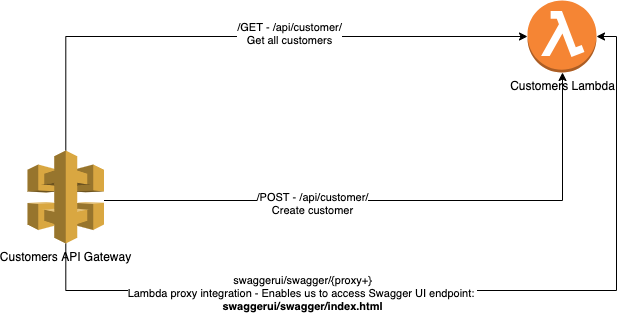

The diagram above was exported from draw.io. Its source (the exported page's mxGraphModel, read from the mxfile embedded in the PNG):
<mxGraphModel dx="1298" dy="729" grid="1" gridSize="10" guides="1" tooltips="1" connect="1" arrows="1" fold="1" page="1" pageScale="1" pageWidth="850" pageHeight="1100" math="0" shadow="0">
  <root>
    <mxCell id="0" />
    <mxCell id="1" parent="0" />
    <mxCell id="agFlX0L1Kn2FtQkcK7Nf-1" value="Customers Lambda" style="outlineConnect=0;dashed=0;verticalLabelPosition=bottom;verticalAlign=top;align=center;html=1;shape=mxgraph.aws3.lambda_function;fillColor=#F58534;gradientColor=none;" parent="1" vertex="1">
      <mxGeometry x="570" y="70" width="69" height="72" as="geometry" />
    </mxCell>
    <mxCell id="agFlX0L1Kn2FtQkcK7Nf-3" style="edgeStyle=orthogonalEdgeStyle;rounded=0;orthogonalLoop=1;jettySize=auto;html=1;" parent="1" source="agFlX0L1Kn2FtQkcK7Nf-2" target="agFlX0L1Kn2FtQkcK7Nf-1" edge="1">
      <mxGeometry relative="1" as="geometry">
        <Array as="points">
          <mxPoint x="108" y="106" />
        </Array>
      </mxGeometry>
    </mxCell>
    <mxCell id="agFlX0L1Kn2FtQkcK7Nf-6" value="/GET - /api/customer/&lt;br&gt;Get all customers" style="edgeLabel;html=1;align=center;verticalAlign=middle;resizable=0;points=[];" parent="agFlX0L1Kn2FtQkcK7Nf-3" vertex="1" connectable="0">
      <mxGeometry x="0.1697" y="4" relative="1" as="geometry">
        <mxPoint as="offset" />
      </mxGeometry>
    </mxCell>
    <mxCell id="agFlX0L1Kn2FtQkcK7Nf-7" style="edgeStyle=orthogonalEdgeStyle;rounded=0;orthogonalLoop=1;jettySize=auto;html=1;" parent="1" source="agFlX0L1Kn2FtQkcK7Nf-2" target="agFlX0L1Kn2FtQkcK7Nf-1" edge="1">
      <mxGeometry relative="1" as="geometry">
        <Array as="points">
          <mxPoint x="605" y="270" />
        </Array>
      </mxGeometry>
    </mxCell>
    <mxCell id="agFlX0L1Kn2FtQkcK7Nf-8" value="/POST - /api/customer/&lt;br&gt;Create customer" style="edgeLabel;html=1;align=center;verticalAlign=middle;resizable=0;points=[];" parent="agFlX0L1Kn2FtQkcK7Nf-7" vertex="1" connectable="0">
      <mxGeometry x="-0.2892" y="-2" relative="1" as="geometry">
        <mxPoint as="offset" />
      </mxGeometry>
    </mxCell>
    <mxCell id="agFlX0L1Kn2FtQkcK7Nf-10" style="edgeStyle=orthogonalEdgeStyle;rounded=0;orthogonalLoop=1;jettySize=auto;html=1;entryX=1;entryY=0.5;entryDx=0;entryDy=0;entryPerimeter=0;" parent="1" source="agFlX0L1Kn2FtQkcK7Nf-2" target="agFlX0L1Kn2FtQkcK7Nf-1" edge="1">
      <mxGeometry relative="1" as="geometry">
        <Array as="points">
          <mxPoint x="108" y="360" />
          <mxPoint x="659" y="360" />
          <mxPoint x="659" y="106" />
        </Array>
      </mxGeometry>
    </mxCell>
    <mxCell id="agFlX0L1Kn2FtQkcK7Nf-11" value="swaggerui/swagger/{proxy+}&lt;br&gt;Lambda proxy integration - Enables us to access Swagger UI endpoint:&amp;nbsp;&lt;br&gt;&lt;b&gt;swaggerui/swagger/index.html&lt;/b&gt;" style="edgeLabel;html=1;align=center;verticalAlign=middle;resizable=0;points=[];" parent="agFlX0L1Kn2FtQkcK7Nf-10" vertex="1" connectable="0">
      <mxGeometry x="-0.3514" y="-2" relative="1" as="geometry">
        <mxPoint as="offset" />
      </mxGeometry>
    </mxCell>
    <mxCell id="agFlX0L1Kn2FtQkcK7Nf-2" value="Customers API Gateway" style="outlineConnect=0;dashed=0;verticalLabelPosition=bottom;verticalAlign=top;align=center;html=1;shape=mxgraph.aws3.api_gateway;fillColor=#D9A741;gradientColor=none;" parent="1" vertex="1">
      <mxGeometry x="70" y="220" width="76.5" height="93" as="geometry" />
    </mxCell>
  </root>
</mxGraphModel>